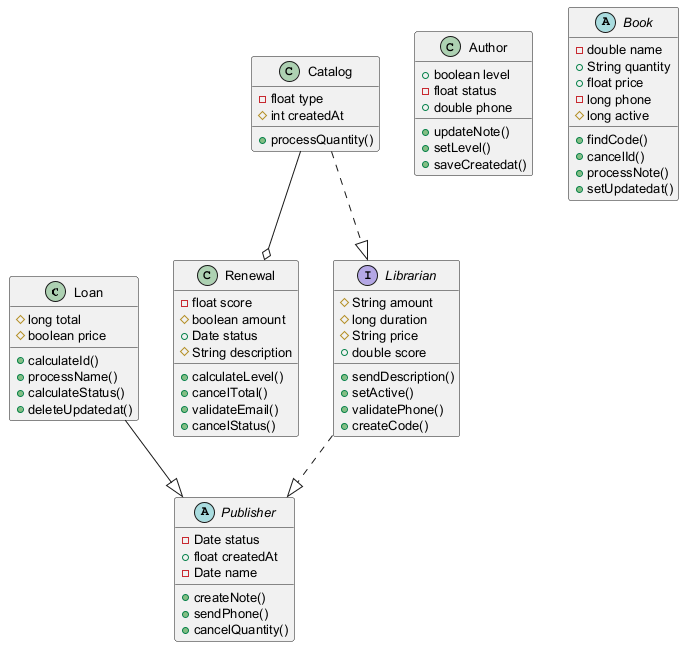

The diagram above was rendered by PlantUML. Its source (embedded in the PNG):
@startuml
skinparam defaultFontSize 13
class Loan {
  #long total
  #boolean price
  +calculateId()
  +processName()
  +calculateStatus()
  +deleteUpdatedat()
}
abstract class Publisher {
  -Date status
  +float createdAt
  -Date name
  +createNote()
  +sendPhone()
  +cancelQuantity()
}
class Author {
  +boolean level
  -float status
  +double phone
  +updateNote()
  +setLevel()
  +saveCreatedat()
}
class Renewal {
  -float score
  #boolean amount
  +Date status
  #String description
  +calculateLevel()
  +cancelTotal()
  +validateEmail()
  +cancelStatus()
}
interface Librarian {
  #String amount
  #long duration
  #String price
  +double score
  +sendDescription()
  +setActive()
  +validatePhone()
  +createCode()
}
abstract class Book {
  -double name
  +String quantity
  +float price
  -long phone
  #long active
  +findCode()
  +cancelId()
  +processNote()
  +setUpdatedat()
}
class Catalog {
  -float type
  #int createdAt
  +processQuantity()
}
Loan --|> Publisher
Librarian ..|> Publisher
Catalog ..|> Librarian
Catalog --o Renewal
@enduml